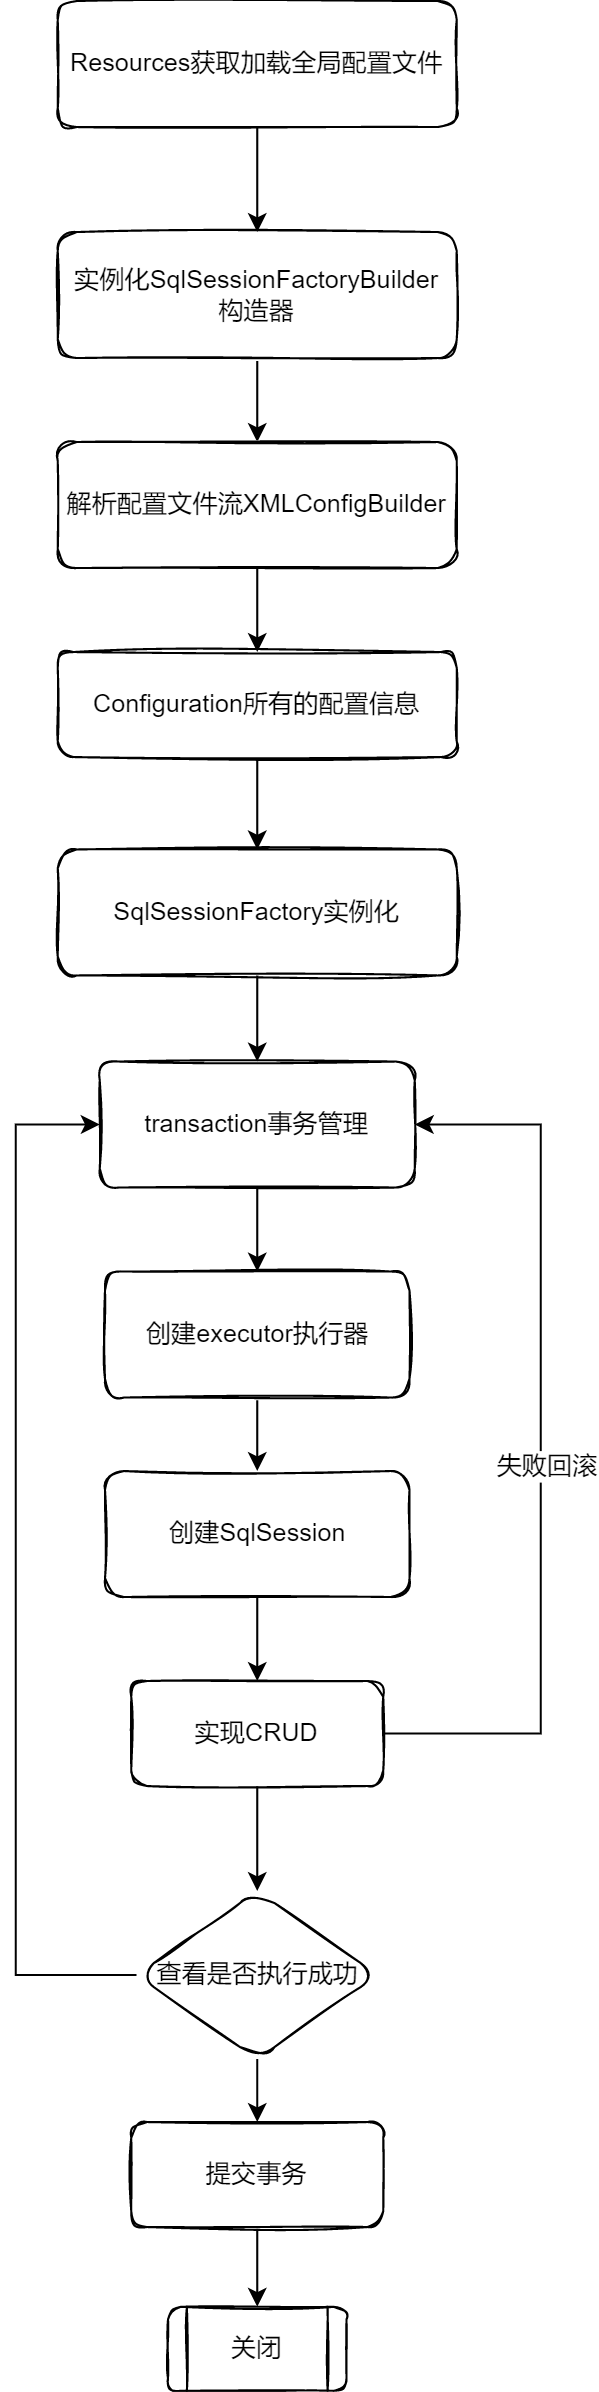

The diagram above was exported from draw.io. Its source (the exported page's mxGraphModel, read from the mxfile embedded in the PNG):
<mxGraphModel dx="413" dy="268" grid="1" gridSize="10" guides="1" tooltips="1" connect="1" arrows="1" fold="1" page="1" pageScale="1" pageWidth="827" pageHeight="1169" math="0" shadow="0">
  <root>
    <mxCell id="0" />
    <mxCell id="1" parent="0" />
    <mxCell id="hsITHMxB3ngdO0Na5WWg-10" value="" style="edgeStyle=orthogonalEdgeStyle;rounded=0;orthogonalLoop=1;jettySize=auto;html=1;" edge="1" parent="1" source="hsITHMxB3ngdO0Na5WWg-8" target="hsITHMxB3ngdO0Na5WWg-9">
      <mxGeometry relative="1" as="geometry" />
    </mxCell>
    <mxCell id="hsITHMxB3ngdO0Na5WWg-8" value="Resources获取加载全局配置文件" style="rounded=1;whiteSpace=wrap;html=1;sketch=1;" vertex="1" parent="1">
      <mxGeometry x="340" y="20" width="190" height="60" as="geometry" />
    </mxCell>
    <mxCell id="hsITHMxB3ngdO0Na5WWg-13" value="" style="edgeStyle=orthogonalEdgeStyle;rounded=0;orthogonalLoop=1;jettySize=auto;html=1;fontColor=#000000;" edge="1" parent="1" source="hsITHMxB3ngdO0Na5WWg-9" target="hsITHMxB3ngdO0Na5WWg-12">
      <mxGeometry relative="1" as="geometry" />
    </mxCell>
    <mxCell id="hsITHMxB3ngdO0Na5WWg-9" value="实例化SqlSessionFactoryBuilder&lt;br&gt;构造器" style="whiteSpace=wrap;html=1;rounded=1;sketch=1;" vertex="1" parent="1">
      <mxGeometry x="340" y="130" width="190" height="60" as="geometry" />
    </mxCell>
    <mxCell id="hsITHMxB3ngdO0Na5WWg-15" value="" style="edgeStyle=orthogonalEdgeStyle;rounded=0;orthogonalLoop=1;jettySize=auto;html=1;fontColor=#000000;" edge="1" parent="1" source="hsITHMxB3ngdO0Na5WWg-12" target="hsITHMxB3ngdO0Na5WWg-14">
      <mxGeometry relative="1" as="geometry" />
    </mxCell>
    <mxCell id="hsITHMxB3ngdO0Na5WWg-12" value="解析配置文件流XMLConfigBuilder" style="whiteSpace=wrap;html=1;rounded=1;sketch=1;" vertex="1" parent="1">
      <mxGeometry x="340" y="230" width="190" height="60" as="geometry" />
    </mxCell>
    <mxCell id="hsITHMxB3ngdO0Na5WWg-17" value="" style="edgeStyle=orthogonalEdgeStyle;rounded=0;orthogonalLoop=1;jettySize=auto;html=1;fontColor=#000000;" edge="1" parent="1" source="hsITHMxB3ngdO0Na5WWg-14" target="hsITHMxB3ngdO0Na5WWg-16">
      <mxGeometry relative="1" as="geometry" />
    </mxCell>
    <mxCell id="hsITHMxB3ngdO0Na5WWg-14" value="Configuration所有的配置信息" style="whiteSpace=wrap;html=1;rounded=1;sketch=1;" vertex="1" parent="1">
      <mxGeometry x="340" y="330" width="190" height="50" as="geometry" />
    </mxCell>
    <mxCell id="hsITHMxB3ngdO0Na5WWg-19" value="" style="edgeStyle=orthogonalEdgeStyle;rounded=0;orthogonalLoop=1;jettySize=auto;html=1;fontColor=#000000;" edge="1" parent="1" source="hsITHMxB3ngdO0Na5WWg-16" target="hsITHMxB3ngdO0Na5WWg-18">
      <mxGeometry relative="1" as="geometry" />
    </mxCell>
    <mxCell id="hsITHMxB3ngdO0Na5WWg-16" value="SqlSessionFactory实例化" style="whiteSpace=wrap;html=1;rounded=1;sketch=1;" vertex="1" parent="1">
      <mxGeometry x="340" y="424" width="190" height="60" as="geometry" />
    </mxCell>
    <mxCell id="hsITHMxB3ngdO0Na5WWg-21" value="" style="edgeStyle=orthogonalEdgeStyle;rounded=0;orthogonalLoop=1;jettySize=auto;html=1;fontColor=#000000;" edge="1" parent="1" source="hsITHMxB3ngdO0Na5WWg-18" target="hsITHMxB3ngdO0Na5WWg-20">
      <mxGeometry relative="1" as="geometry" />
    </mxCell>
    <mxCell id="hsITHMxB3ngdO0Na5WWg-18" value="transaction事务管理" style="whiteSpace=wrap;html=1;rounded=1;sketch=1;" vertex="1" parent="1">
      <mxGeometry x="360" y="525" width="150" height="60" as="geometry" />
    </mxCell>
    <mxCell id="hsITHMxB3ngdO0Na5WWg-23" value="" style="edgeStyle=orthogonalEdgeStyle;rounded=0;orthogonalLoop=1;jettySize=auto;html=1;fontColor=#000000;" edge="1" parent="1" source="hsITHMxB3ngdO0Na5WWg-20" target="hsITHMxB3ngdO0Na5WWg-22">
      <mxGeometry relative="1" as="geometry" />
    </mxCell>
    <mxCell id="hsITHMxB3ngdO0Na5WWg-20" value="创建executor执行器" style="whiteSpace=wrap;html=1;rounded=1;sketch=1;" vertex="1" parent="1">
      <mxGeometry x="362.5" y="625" width="145" height="60" as="geometry" />
    </mxCell>
    <mxCell id="hsITHMxB3ngdO0Na5WWg-25" value="" style="edgeStyle=orthogonalEdgeStyle;rounded=0;orthogonalLoop=1;jettySize=auto;html=1;fontColor=#000000;" edge="1" parent="1" source="hsITHMxB3ngdO0Na5WWg-22" target="hsITHMxB3ngdO0Na5WWg-24">
      <mxGeometry relative="1" as="geometry" />
    </mxCell>
    <mxCell id="hsITHMxB3ngdO0Na5WWg-22" value="创建SqlSession" style="whiteSpace=wrap;html=1;rounded=1;sketch=1;" vertex="1" parent="1">
      <mxGeometry x="362.5" y="720" width="145" height="60" as="geometry" />
    </mxCell>
    <mxCell id="hsITHMxB3ngdO0Na5WWg-27" value="" style="edgeStyle=orthogonalEdgeStyle;rounded=0;orthogonalLoop=1;jettySize=auto;html=1;fontColor=#000000;" edge="1" parent="1" source="hsITHMxB3ngdO0Na5WWg-24" target="hsITHMxB3ngdO0Na5WWg-26">
      <mxGeometry relative="1" as="geometry" />
    </mxCell>
    <mxCell id="hsITHMxB3ngdO0Na5WWg-30" style="edgeStyle=orthogonalEdgeStyle;rounded=0;orthogonalLoop=1;jettySize=auto;html=1;exitX=1;exitY=0.5;exitDx=0;exitDy=0;entryX=1;entryY=0.5;entryDx=0;entryDy=0;fontColor=#000000;" edge="1" parent="1" source="hsITHMxB3ngdO0Na5WWg-24" target="hsITHMxB3ngdO0Na5WWg-18">
      <mxGeometry relative="1" as="geometry">
        <Array as="points">
          <mxPoint x="570" y="845" />
          <mxPoint x="570" y="555" />
        </Array>
      </mxGeometry>
    </mxCell>
    <mxCell id="hsITHMxB3ngdO0Na5WWg-31" value="失败回滚" style="edgeLabel;html=1;align=center;verticalAlign=middle;resizable=0;points=[];fontColor=#000000;fontSize=12;" vertex="1" connectable="0" parent="hsITHMxB3ngdO0Na5WWg-30">
      <mxGeometry x="-0.0494" y="-3" relative="1" as="geometry">
        <mxPoint as="offset" />
      </mxGeometry>
    </mxCell>
    <mxCell id="hsITHMxB3ngdO0Na5WWg-24" value="实现CRUD" style="whiteSpace=wrap;html=1;rounded=1;sketch=1;" vertex="1" parent="1">
      <mxGeometry x="375" y="820" width="120" height="50" as="geometry" />
    </mxCell>
    <mxCell id="hsITHMxB3ngdO0Na5WWg-29" value="" style="edgeStyle=orthogonalEdgeStyle;rounded=0;orthogonalLoop=1;jettySize=auto;html=1;fontColor=#000000;" edge="1" parent="1" source="hsITHMxB3ngdO0Na5WWg-26" target="hsITHMxB3ngdO0Na5WWg-28">
      <mxGeometry relative="1" as="geometry" />
    </mxCell>
    <mxCell id="hsITHMxB3ngdO0Na5WWg-32" style="edgeStyle=orthogonalEdgeStyle;rounded=0;orthogonalLoop=1;jettySize=auto;html=1;exitX=0;exitY=0.5;exitDx=0;exitDy=0;entryX=0;entryY=0.5;entryDx=0;entryDy=0;fontSize=12;fontColor=#000000;" edge="1" parent="1" source="hsITHMxB3ngdO0Na5WWg-26" target="hsITHMxB3ngdO0Na5WWg-18">
      <mxGeometry relative="1" as="geometry">
        <Array as="points">
          <mxPoint x="320" y="960" />
          <mxPoint x="320" y="555" />
        </Array>
      </mxGeometry>
    </mxCell>
    <mxCell id="hsITHMxB3ngdO0Na5WWg-26" value="查看是否执行成功" style="rhombus;whiteSpace=wrap;html=1;rounded=1;sketch=1;" vertex="1" parent="1">
      <mxGeometry x="377.5" y="920" width="115" height="80" as="geometry" />
    </mxCell>
    <mxCell id="hsITHMxB3ngdO0Na5WWg-34" value="" style="edgeStyle=orthogonalEdgeStyle;rounded=0;orthogonalLoop=1;jettySize=auto;html=1;fontSize=12;fontColor=#000000;" edge="1" parent="1" source="hsITHMxB3ngdO0Na5WWg-28" target="hsITHMxB3ngdO0Na5WWg-33">
      <mxGeometry relative="1" as="geometry" />
    </mxCell>
    <mxCell id="hsITHMxB3ngdO0Na5WWg-28" value="提交事务" style="whiteSpace=wrap;html=1;rounded=1;sketch=1;" vertex="1" parent="1">
      <mxGeometry x="375" y="1030" width="120" height="50" as="geometry" />
    </mxCell>
    <mxCell id="hsITHMxB3ngdO0Na5WWg-33" value="关闭" style="shape=process;whiteSpace=wrap;html=1;backgroundOutline=1;rounded=1;sketch=1;" vertex="1" parent="1">
      <mxGeometry x="392.5" y="1118" width="85" height="40" as="geometry" />
    </mxCell>
  </root>
</mxGraphModel>